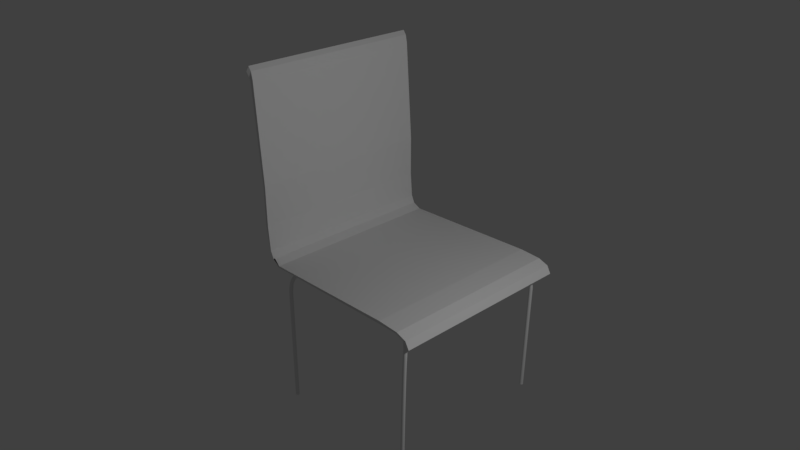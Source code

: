 # Source: StoelNormaal.blend  (saved by Blender 2.79.0; exported with 4.5.12 LTS)
import bpy
from mathutils import Matrix  # noqa: F401  (used for matrix-valued properties, if any)

bpy.ops.wm.read_factory_settings(use_empty=True)
scene = bpy.context.scene
scene.name = 'Scene'

# ---- collections
col_collection_1 = bpy.data.collections.new('Collection 1'); scene.collection.children.link(col_collection_1)

# ---- materials (node trees are filled in below, after node groups)
mat_material_004 = bpy.data.materials.new('Material.004')
mat_material_004.alpha_threshold = 0.0
mat_material_004.use_transparent_shadow = False
mat_material_004.roughness = 0.5
mat_material_005 = bpy.data.materials.new('Material.005')
mat_material_005.alpha_threshold = 0.0
mat_material_005.use_transparent_shadow = False
mat_material_005.roughness = 0.5

# ---- material node trees

# ---- world
world_world = bpy.data.worlds.new('World'); scene.world = world_world
world_world.color = (0.05088, 0.05088, 0.05088)
world_world.use_sun_shadow = False
world_world.sun_shadow_jitter_overblur = 0.0
world_world.cycles.sampling_method = 'MANUAL'

# ---- cameras
cam_camera = bpy.data.cameras.new('Camera')
cam_camera.clip_end = 100.0
cam_camera.lens = 35.0
cam_camera.sensor_width = 32.0
cam_camera.sensor_height = 18.0
cam_camera.ortho_scale = 7.314
cam_camera.dof.focus_distance = 0.0
cam_camera.dof.aperture_fstop = 128.0

# ---- lights
light_lamp = bpy.data.lights.new('Lamp', 'POINT')
light_lamp.transmission_factor = 0.0
light_lamp.cutoff_distance = 30.0
light_lamp.energy = 100.0
light_lamp.shadow_buffer_clip_start = 1.001
light_lamp.shadow_soft_size = 0.1
light_lamp.shadow_maximum_resolution = 0.006
light_lamp.use_absolute_resolution = True

# ---- meshes
me_cube_002 = bpy.data.meshes.new('Cube.002')
me_cube_002.from_pydata([(-1.067, -1.0, 1.707), (-1.072, -1.0, 1.624), (-1.101, 1.0, 1.214), (-1.072, 1.0, 1.624), (0.998, -1.0, -0.1464), (1.015, -1.0, 1.211), (0.9929, 1.0, -1.836), (1.015, 1.0, 1.211), (0.8057, 1.0, -0.7914), (0.7516, 1.0, 2.131), (0.8037, -1.0, -0.1455), (0.7516, -1.0, 2.131), (-0.991, 1.0, -3.146), (-0.9701, -1.0, -1.707), (-0.9701, 1.0, -1.707), (-0.991, -1.0, -3.146), (-1.067, -1.0, 1.707), (-1.046, -1.0, 3.146), (-0.9701, -1.0, -1.707), (-0.991, -1.0, -3.146), (-1.144, 1.0, 7.665), (-1.122, -1.0, 7.731), (-1.114, -1.0, 7.82), (-1.114, 1.0, 7.82), (-1.168, 1.0, 27.97), (-1.168, -1.0, 27.97), (-1.138, -1.0, 28.13), (-1.138, 1.0, 28.13), (-1.168, 1.0, 60.38), (-1.168, -1.0, 60.38), (-1.138, -1.0, 60.54), (-1.138, 1.0, 60.54), (-1.25, 1.0, 140.6), (-1.263, -1.0, 140.8), (-1.221, -1.0, 141.3), (-1.221, 1.0, 141.3), (-1.252, 1.021, 138.3), (-1.291, -1.021, 147.1), (-1.241, -1.0, 147.5), (-1.241, 1.0, 147.5), (-1.303, 1.0, 149.8), (-1.303, -1.0, 149.8), (-1.279, -1.0, 150.9), (-1.279, 1.0, 150.9), (1.14, 1.0, -1.833), (1.098, 1.0, -4.48), (1.113, -1.0, -2.803), (1.14, -1.0, -1.833), (1.189, 1.0, -7.756), (1.163, 1.0, -8.726), (1.163, -1.0, -8.726), (1.189, -1.0, -7.756)], [], [(1, 3, 23, 22), (8, 9, 7, 6), (7, 5, 47, 44), (13, 1, 17, 18), (8, 6, 4, 10), (14, 3, 1, 13), (7, 9, 11, 5), (12, 8, 10, 15), (4, 5, 11, 10), (12, 14, 9, 8), (2, 3, 14, 12), (2, 12, 15, 0), (9, 14, 13, 11), (10, 11, 13, 15), (19, 18, 17, 16), (15, 13, 18, 19), (1, 0, 16, 17), (0, 15, 19, 16), (23, 20, 24, 27), (2, 0, 21, 20), (3, 2, 20, 23), (0, 1, 22, 21), (26, 27, 31, 30), (21, 22, 26, 25), (22, 23, 27, 26), (20, 21, 25, 24), (30, 31, 35, 34), (24, 25, 29, 28), (27, 24, 28, 31), (25, 26, 30, 29), (35, 32, 36, 39), (28, 29, 33, 32), (31, 28, 32, 35), (29, 30, 34, 33), (38, 39, 43, 42), (33, 34, 38, 37), (34, 35, 39, 38), (32, 33, 37, 36), (41, 42, 43, 40), (36, 37, 41, 40), (39, 36, 40, 43), (37, 38, 42, 41), (47, 46, 50, 51), (6, 7, 44, 45), (5, 4, 46, 47), (4, 6, 45, 46), (49, 48, 51, 50), (46, 45, 49, 50), (44, 47, 51, 48), (45, 44, 48, 49)])
me_cube_002.materials.append(mat_material_004)
me_cube_002.use_remesh_preserve_volume = False
me_cube_002.use_remesh_preserve_attributes = False
me_cube_002.use_mirror_vertex_groups = False
me_cube_002.update()

# ---- curves / text
cu_beziercircle_001 = bpy.data.curves.new('BezierCircle.001', 'CURVE')
cu_beziercircle_001.dimensions = '3D'
_sp = cu_beziercircle_001.splines.new('BEZIER'); _sp.bezier_points.add(3)
_sp.bezier_points.foreach_set('co', [-1.0, 0.0, 0.0, 0.0, 1.0, 0.0, 1.0, 0.0, 0.0, 0.0, -1.0, 0.0])
_sp.bezier_points.foreach_set('handle_left', [-1.0, -0.5521, 0.0, -0.5521, 1.0, 0.0, 1.0, 0.5521, 0.0, 0.5521, -1.0, 0.0])
_sp.bezier_points.foreach_set('handle_right', [-1.0, 0.5521, 0.0, 0.5521, 1.0, 0.0, 1.0, -0.5521, 0.0, -0.5521, -1.0, 0.0])
for _p, _l, _r in zip(_sp.bezier_points, ['AUTO', 'AUTO', 'AUTO', 'AUTO'], ['AUTO', 'AUTO', 'AUTO', 'AUTO']): _p.handle_left_type = _l; _p.handle_right_type = _r
_sp.order_u = 0
_sp.order_v = 0
_sp.use_cyclic_u = True
cu_beziercircle_001.use_path = True
cu_beziercircle_001.use_path_clamp = True
cu_beziercircle_001.bevel_resolution = 0
cu_beziercircle_001.fill_mode = 'HALF'
cu_nurbspath_002 = bpy.data.curves.new('NurbsPath.002', 'CURVE')
cu_nurbspath_002.dimensions = '3D'
_sp = cu_nurbspath_002.splines.new('NURBS'); _sp.points.add(13)
_sp.points.foreach_set('co', [-2.457, -0.9395, -6.983, 1.0, -2.565, -0.9367, -2.624, 1.0, -2.576, -0.9364, -2.47, 1.0, -2.575, -0.9368, -2.311, 1.0, -2.472, -0.9302, -1.794, 1.0, -1.727, -0.5539, -1.197, 1.0, -0.7267, -0.5539, -1.296, 1.0, 0.2733, -0.5539, -1.401, 1.0, 1.273, -0.5539, -1.401, 1.0, 2.273, -0.4576, -1.401, 1.0, 2.901, -0.8543, -1.341, 1.0, 3.206, -0.8596, -1.626, 1.0, 3.473, -0.8513, -2.443, 1.0, 3.514, -0.8513, -6.961, 1.0])
_sp.order_u = 5
_sp.order_v = 0
_sp.use_endpoint_u = True
cu_nurbspath_002.materials.append(mat_material_005)
cu_nurbspath_002.use_path = True
cu_nurbspath_002.use_path_clamp = True
cu_nurbspath_002.bevel_mode = 'OBJECT'
cu_nurbspath_002.bevel_resolution = 0
cu_nurbspath_002.fill_mode = 'HALF'
cu_nurbspath_001 = bpy.data.curves.new('NurbsPath.001', 'CURVE')
cu_nurbspath_001.dimensions = '3D'
_sp = cu_nurbspath_001.splines.new('NURBS'); _sp.points.add(13)
_sp.points.foreach_set('co', [-2.457, -0.9395, -6.983, 1.0, -2.465, -0.9395, -2.624, 1.0, -2.465, -0.9395, -2.624, 1.0, -2.482, -0.9395, -2.033, 1.0, -2.385, -0.8707, -1.566, 1.0, -2.064, -0.4543, -1.336, 1.0, -0.7267, -0.5539, -1.307, 1.0, 0.2733, -0.5539, -1.325, 1.0, 1.273, -0.5539, -1.32, 1.0, 3.004, -0.4576, -1.261, 1.0, 3.526, -0.6668, -1.491, 1.0, 3.679, -0.8596, -2.068, 1.0, 3.602, -0.8513, -2.443, 1.0, 3.514, -0.8513, -6.961, 1.0])
_sp.order_u = 5
_sp.order_v = 0
_sp.use_endpoint_u = True
cu_nurbspath_001.use_path = True
cu_nurbspath_001.use_path_clamp = True
cu_nurbspath_001.bevel_mode = 'OBJECT'
cu_nurbspath_001.bevel_resolution = 0
cu_nurbspath_001.fill_mode = 'HALF'

# ---- objects
ob_cube = bpy.data.objects.new('Cube', me_cube_002)
ob_beziercircle = bpy.data.objects.new('BezierCircle', cu_beziercircle_001)
ob_nurbspath_002 = bpy.data.objects.new('NurbsPath.002', cu_nurbspath_002)
ob_nurbspath_001 = bpy.data.objects.new('NurbsPath.001', cu_nurbspath_001)
ob_lamp = bpy.data.objects.new('Lamp', light_lamp)
ob_camera = bpy.data.objects.new('Camera', cam_camera)

# ---- transforms, parenting, visibility, modifiers, constraints
ob_cube.location = (-0.2398, 0.1602, 1.279)
ob_cube.scale = (0.6879, 0.7799, 0.01037)
ob_cube.lineart.crease_threshold = 0.0
ob_beziercircle.location = (-0.2934, 0.3978, 0.4864)
ob_beziercircle.scale = (0.07193, 0.07193, 0.07193)
ob_beziercircle.lineart.crease_threshold = 0.0
ob_nurbspath_002.location = (-0.1165, 0.6911, 1.535)
ob_nurbspath_002.rotation_euler = (0.0, 0.0, -9.396)
ob_nurbspath_002.scale = (0.213, 0.213, 0.213)
ob_nurbspath_002.lineart.crease_threshold = 0.0
ob_nurbspath_001.location = (-0.2934, -0.3826, 1.529)
ob_nurbspath_001.scale = (0.213, 0.213, 0.213)
ob_nurbspath_001.lineart.crease_threshold = 0.0
ob_lamp.location = (2.841, 0.03388, 3.574)
ob_lamp.rotation_euler = (0.6503, 0.05522, 1.866)
ob_lamp.scale = (-1.989, -1.989, -1.989)
ob_lamp.lock_rotations_4d = False
ob_lamp.empty_display_type = 'ARROWS'
ob_lamp.color = (0.0, 0.0, 0.0, 0.0)
ob_lamp.lineart.crease_threshold = 0.0
ob_camera.location = (4.168, -4.086, 4.647)
ob_camera.rotation_euler = (1.109, 0.0, 0.8149)
ob_camera.scale = (1.346, 1.346, 1.346)
ob_camera.lock_rotations_4d = False
ob_camera.empty_display_type = 'ARROWS'
ob_camera.color = (0.0, 0.0, 0.0, 0.0)
ob_camera.display_type = 'WIRE'
ob_camera.lineart.crease_threshold = 0.0
cu_nurbspath_002.bevel_object = ob_beziercircle
cu_nurbspath_001.bevel_object = ob_beziercircle

# ---- collection membership
col_collection_1.objects.link(ob_cube)
col_collection_1.objects.link(ob_beziercircle)
col_collection_1.objects.link(ob_nurbspath_002)
col_collection_1.objects.link(ob_nurbspath_001)
col_collection_1.objects.link(ob_lamp)
col_collection_1.objects.link(ob_camera)

# ---- scene / render settings (as saved in the file)
scene.camera = ob_camera
scene.frame_start = 1; scene.frame_end = 250; scene.frame_set(75)
scene.render.engine = 'BLENDER_EEVEE_NEXT'
scene.render.resolution_percentage = 50
scene.render.dither_intensity = 0.0
scene.cycles.use_denoising = False
scene.cycles.samples = 128
scene.cycles.sampling_pattern = 'TABULATED_SOBOL'
scene.cycles.use_adaptive_sampling = False
scene.cycles.use_light_tree = False
scene.cycles.blur_glossy = 0.0
scene.cycles.sample_clamp_indirect = 0.0
scene.view_settings.view_transform = 'Standard'
bpy.context.view_layer.update()
